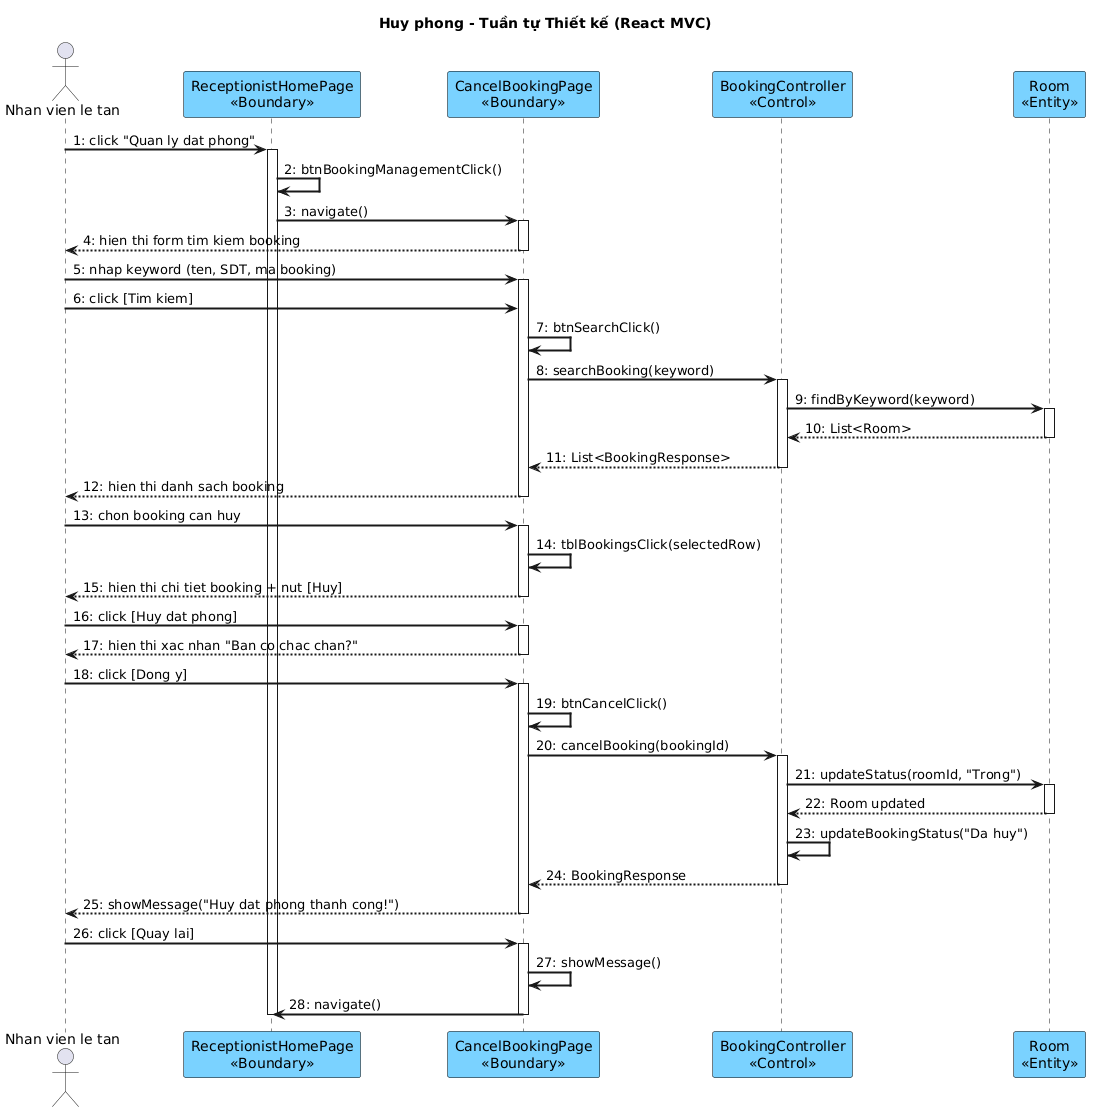

The diagram above was rendered by PlantUML. Its source (embedded in the PNG):
@startuml
skinparam shadowing false
skinparam SequenceMessageAlign left
skinparam SequenceArrowThickness 2
skinparam ParticipantBackgroundColor #7AD2FF
skinparam ParticipantBorderColor black
skinparam BoundaryBackgroundColor #7AD2FF
skinparam BoundaryBorderColor black
skinparam ControlBackgroundColor #7AD2FF
skinparam ControlBorderColor black
skinparam EntityBackgroundColor #7AD2FF
skinparam EntityBorderColor black

title Huy phong - Tuần tự Thiết kế (React MVC)

actor "Nhan vien le tan" as NV
participant "ReceptionistHomePage\n<<Boundary>>" as Home
participant "CancelBookingPage\n<<Boundary>>" as CBP
participant "BookingController\n<<Control>>" as Ctrl
participant "Room\n<<Entity>>" as Room

NV -> Home : 1: click "Quan ly dat phong"
activate Home
Home -> Home : 2: btnBookingManagementClick()
Home -> CBP : 3: navigate()
activate CBP
CBP --> NV : 4: hien thi form tim kiem booking
deactivate CBP

NV -> CBP : 5: nhap keyword (ten, SDT, ma booking)
activate CBP
NV -> CBP : 6: click [Tim kiem]
CBP -> CBP : 7: btnSearchClick()
CBP -> Ctrl : 8: searchBooking(keyword)
activate Ctrl
Ctrl -> Room : 9: findByKeyword(keyword)
activate Room
Room --> Ctrl : 10: List<Room>
deactivate Room
Ctrl --> CBP : 11: List<BookingResponse>
deactivate Ctrl
CBP --> NV : 12: hien thi danh sach booking
deactivate CBP

NV -> CBP : 13: chon booking can huy
activate CBP
CBP -> CBP : 14: tblBookingsClick(selectedRow)
CBP --> NV : 15: hien thi chi tiet booking + nut [Huy]
deactivate CBP

NV -> CBP : 16: click [Huy dat phong]
activate CBP
CBP --> NV : 17: hien thi xac nhan "Ban co chac chan?"
deactivate CBP

NV -> CBP : 18: click [Dong y]
activate CBP
CBP -> CBP : 19: btnCancelClick()
CBP -> Ctrl : 20: cancelBooking(bookingId)
activate Ctrl
Ctrl -> Room : 21: updateStatus(roomId, "Trong")
activate Room
Room --> Ctrl : 22: Room updated
deactivate Room
Ctrl -> Ctrl : 23: updateBookingStatus("Da huy")
Ctrl --> CBP : 24: BookingResponse
deactivate Ctrl
CBP --> NV : 25: showMessage("Huy dat phong thanh cong!")
deactivate CBP

NV -> CBP : 26: click [Quay lai]
activate CBP
CBP -> CBP : 27: showMessage()
CBP -> Home : 28: navigate()
deactivate CBP
deactivate Home
@enduml